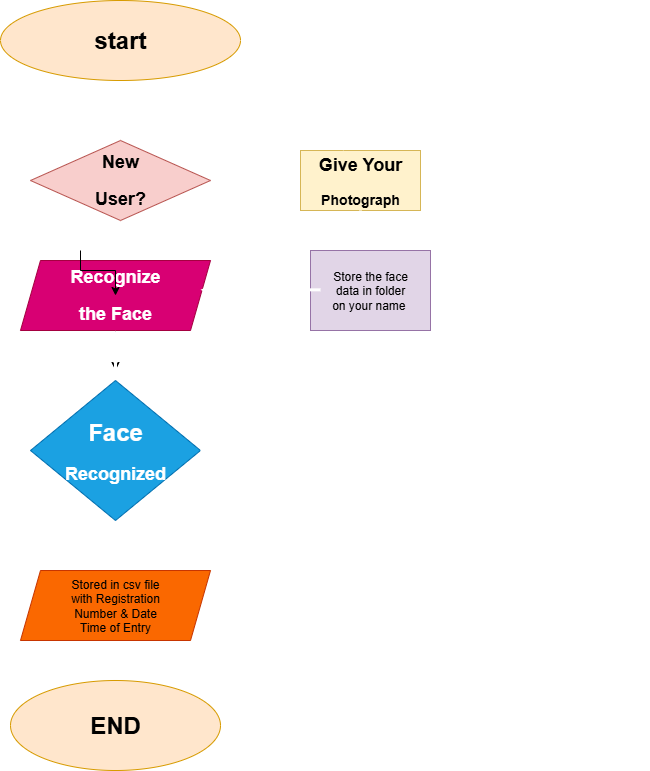

The diagram above was exported from draw.io. Its source (the exported page's mxGraphModel, read from the mxfile embedded in the PNG):
<mxGraphModel dx="1440" dy="803" grid="1" gridSize="10" guides="1" tooltips="1" connect="1" arrows="1" fold="1" page="1" pageScale="1" pageWidth="1100" pageHeight="1700" math="0" shadow="0">
  <root>
    <mxCell id="0" />
    <mxCell id="1" parent="0" />
    <mxCell id="znZZsdwab6oM0SrmO5FC-8" style="edgeStyle=orthogonalEdgeStyle;rounded=0;orthogonalLoop=1;jettySize=auto;html=1;exitX=0.5;exitY=1;exitDx=0;exitDy=0;strokeWidth=3;strokeColor=#FFFFFF;" edge="1" parent="1" source="znZZsdwab6oM0SrmO5FC-6">
      <mxGeometry relative="1" as="geometry">
        <mxPoint x="420" y="150" as="targetPoint" />
      </mxGeometry>
    </mxCell>
    <mxCell id="znZZsdwab6oM0SrmO5FC-6" value="&lt;h1&gt;start&lt;/h1&gt;" style="ellipse;whiteSpace=wrap;html=1;fillColor=#ffe6cc;strokeColor=#d79b00;" vertex="1" parent="1">
      <mxGeometry x="300" y="20" width="240" height="80" as="geometry" />
    </mxCell>
    <mxCell id="znZZsdwab6oM0SrmO5FC-15" style="edgeStyle=orthogonalEdgeStyle;rounded=0;orthogonalLoop=1;jettySize=auto;html=1;exitX=0.5;exitY=1;exitDx=0;exitDy=0;strokeWidth=3;strokeColor=#FFFFFF;" edge="1" parent="1" source="znZZsdwab6oM0SrmO5FC-13">
      <mxGeometry relative="1" as="geometry">
        <mxPoint x="420" y="270" as="targetPoint" />
      </mxGeometry>
    </mxCell>
    <mxCell id="znZZsdwab6oM0SrmO5FC-27" style="edgeStyle=orthogonalEdgeStyle;rounded=0;orthogonalLoop=1;jettySize=auto;html=1;strokeWidth=3;strokeColor=#FFFFFF;" edge="1" parent="1" source="znZZsdwab6oM0SrmO5FC-13">
      <mxGeometry relative="1" as="geometry">
        <mxPoint x="610" y="200" as="targetPoint" />
      </mxGeometry>
    </mxCell>
    <mxCell id="znZZsdwab6oM0SrmO5FC-13" value="&lt;h2&gt;New&lt;/h2&gt;&lt;h2&gt;User?&lt;/h2&gt;" style="rhombus;whiteSpace=wrap;html=1;fillColor=#f8cecc;strokeColor=#b85450;" vertex="1" parent="1">
      <mxGeometry x="330" y="160" width="180" height="80" as="geometry" />
    </mxCell>
    <mxCell id="znZZsdwab6oM0SrmO5FC-20" style="edgeStyle=orthogonalEdgeStyle;rounded=0;orthogonalLoop=1;jettySize=auto;html=1;exitX=0.5;exitY=1;exitDx=0;exitDy=0;" edge="1" parent="1" source="znZZsdwab6oM0SrmO5FC-17">
      <mxGeometry relative="1" as="geometry">
        <mxPoint x="415" y="390" as="targetPoint" />
      </mxGeometry>
    </mxCell>
    <mxCell id="znZZsdwab6oM0SrmO5FC-17" value="&lt;h2&gt;Recognize&lt;/h2&gt;&lt;h2&gt;the Face&lt;/h2&gt;" style="shape=parallelogram;perimeter=parallelogramPerimeter;whiteSpace=wrap;html=1;fixedSize=1;fillColor=#d80073;fontColor=#ffffff;strokeColor=#A50040;" vertex="1" parent="1">
      <mxGeometry x="320" y="280" width="190" height="70" as="geometry" />
    </mxCell>
    <mxCell id="znZZsdwab6oM0SrmO5FC-21" style="edgeStyle=orthogonalEdgeStyle;rounded=0;orthogonalLoop=1;jettySize=auto;html=1;exitX=0.5;exitY=1;exitDx=0;exitDy=0;strokeWidth=3;strokeColor=#FFFFFF;" edge="1" parent="1" source="znZZsdwab6oM0SrmO5FC-18">
      <mxGeometry relative="1" as="geometry">
        <mxPoint x="415" y="590" as="targetPoint" />
      </mxGeometry>
    </mxCell>
    <mxCell id="znZZsdwab6oM0SrmO5FC-55" value="" style="edgeStyle=orthogonalEdgeStyle;rounded=0;orthogonalLoop=1;jettySize=auto;html=1;strokeWidth=3;strokeColor=#FFFFFF;" edge="1" parent="1" source="znZZsdwab6oM0SrmO5FC-18" target="znZZsdwab6oM0SrmO5FC-17">
      <mxGeometry relative="1" as="geometry" />
    </mxCell>
    <mxCell id="znZZsdwab6oM0SrmO5FC-18" value="&lt;h1&gt;Face&lt;/h1&gt;&lt;h2&gt;Recognized&lt;/h2&gt;" style="rhombus;whiteSpace=wrap;html=1;fillColor=#1ba1e2;fontColor=#ffffff;strokeColor=#006EAF;" vertex="1" parent="1">
      <mxGeometry x="330" y="400" width="170" height="140" as="geometry" />
    </mxCell>
    <mxCell id="znZZsdwab6oM0SrmO5FC-24" style="edgeStyle=orthogonalEdgeStyle;rounded=0;orthogonalLoop=1;jettySize=auto;html=1;exitX=0.5;exitY=1;exitDx=0;exitDy=0;strokeWidth=3;strokeColor=#FFFFFF;" edge="1" parent="1" source="znZZsdwab6oM0SrmO5FC-22">
      <mxGeometry relative="1" as="geometry">
        <mxPoint x="415" y="700" as="targetPoint" />
      </mxGeometry>
    </mxCell>
    <mxCell id="znZZsdwab6oM0SrmO5FC-22" value="Stored in csv file&lt;div&gt;with Registration&lt;/div&gt;&lt;div&gt;Number &amp;amp; Date&lt;/div&gt;&lt;div&gt;Time of Entry&lt;/div&gt;" style="shape=parallelogram;perimeter=parallelogramPerimeter;whiteSpace=wrap;html=1;fixedSize=1;fillColor=#fa6800;fontColor=#000000;strokeColor=#C73500;" vertex="1" parent="1">
      <mxGeometry x="320" y="590" width="190" height="70" as="geometry" />
    </mxCell>
    <mxCell id="znZZsdwab6oM0SrmO5FC-26" value="&lt;h1&gt;END&lt;/h1&gt;" style="ellipse;whiteSpace=wrap;html=1;fillColor=#ffe6cc;strokeColor=#d79b00;" vertex="1" parent="1">
      <mxGeometry x="310" y="700" width="210" height="90" as="geometry" />
    </mxCell>
    <mxCell id="znZZsdwab6oM0SrmO5FC-28" value="&lt;h2&gt;Give Your&lt;/h2&gt;&lt;h3&gt;Photograph&lt;/h3&gt;" style="rounded=0;whiteSpace=wrap;html=1;fillColor=#fff2cc;strokeColor=#d6b656;" vertex="1" parent="1">
      <mxGeometry x="600" y="170" width="120" height="60" as="geometry" />
    </mxCell>
    <mxCell id="znZZsdwab6oM0SrmO5FC-30" value="Store the face&lt;div&gt;data in folder&lt;/div&gt;&lt;div&gt;on your name&amp;nbsp;&lt;/div&gt;" style="rounded=0;whiteSpace=wrap;html=1;fillColor=#e1d5e7;strokeColor=#9673a6;" vertex="1" parent="1">
      <mxGeometry x="610" y="270" width="120" height="80" as="geometry" />
    </mxCell>
    <mxCell id="znZZsdwab6oM0SrmO5FC-34" style="edgeStyle=orthogonalEdgeStyle;rounded=0;orthogonalLoop=1;jettySize=auto;html=1;exitX=0.5;exitY=1;exitDx=0;exitDy=0;entryX=0.425;entryY=-0.012;entryDx=0;entryDy=0;entryPerimeter=0;strokeWidth=3;strokeColor=#FFFFFF;" edge="1" parent="1" source="znZZsdwab6oM0SrmO5FC-28" target="znZZsdwab6oM0SrmO5FC-30">
      <mxGeometry relative="1" as="geometry">
        <Array as="points">
          <mxPoint x="660" y="240" />
          <mxPoint x="661" y="240" />
        </Array>
      </mxGeometry>
    </mxCell>
    <mxCell id="znZZsdwab6oM0SrmO5FC-39" style="edgeStyle=orthogonalEdgeStyle;rounded=0;orthogonalLoop=1;jettySize=auto;html=1;exitX=0;exitY=0.5;exitDx=0;exitDy=0;strokeColor=#FFFFFF;strokeWidth=3;" edge="1" parent="1">
      <mxGeometry relative="1" as="geometry">
        <mxPoint x="620" y="309.33" as="sourcePoint" />
        <mxPoint x="500" y="309.33" as="targetPoint" />
      </mxGeometry>
    </mxCell>
    <mxCell id="znZZsdwab6oM0SrmO5FC-41" value="" style="endArrow=classic;html=1;rounded=0;exitX=1;exitY=0.5;exitDx=0;exitDy=0;edgeStyle=orthogonalEdgeStyle;entryX=0.356;entryY=0.006;entryDx=0;entryDy=0;entryPerimeter=0;strokeWidth=3;strokeColor=#FFFFFF;" edge="1" parent="1" source="znZZsdwab6oM0SrmO5FC-18" target="znZZsdwab6oM0SrmO5FC-28">
      <mxGeometry width="50" height="50" relative="1" as="geometry">
        <mxPoint x="750" y="240" as="sourcePoint" />
        <mxPoint x="640" y="120" as="targetPoint" />
        <Array as="points">
          <mxPoint x="940" y="470" />
          <mxPoint x="940" y="90" />
          <mxPoint x="643" y="90" />
        </Array>
      </mxGeometry>
    </mxCell>
    <mxCell id="znZZsdwab6oM0SrmO5FC-46" value="&lt;font style=&quot;font-size: 14px;&quot;&gt;NO&lt;/font&gt;" style="text;html=1;align=center;verticalAlign=middle;whiteSpace=wrap;rounded=0;fontColor=#FFFFFF;" vertex="1" parent="1">
      <mxGeometry x="660" y="440" width="60" height="30" as="geometry" />
    </mxCell>
    <mxCell id="znZZsdwab6oM0SrmO5FC-47" value="&lt;font&gt;yes&lt;/font&gt;" style="text;html=1;align=center;verticalAlign=middle;resizable=0;points=[];autosize=1;strokeWidth=19;fontSize=24;fontColor=#FFFFFF;" vertex="1" parent="1">
      <mxGeometry x="525" y="155" width="60" height="40" as="geometry" />
    </mxCell>
    <mxCell id="znZZsdwab6oM0SrmO5FC-54" value="" style="edgeStyle=orthogonalEdgeStyle;rounded=0;orthogonalLoop=1;jettySize=auto;html=1;" edge="1" parent="1" source="znZZsdwab6oM0SrmO5FC-50" target="znZZsdwab6oM0SrmO5FC-17">
      <mxGeometry relative="1" as="geometry" />
    </mxCell>
    <mxCell id="znZZsdwab6oM0SrmO5FC-50" value="&lt;span&gt;No&lt;/span&gt;" style="text;html=1;align=center;verticalAlign=middle;whiteSpace=wrap;rounded=0;fontSize=18;fontColor=#FFFFFF;" vertex="1" parent="1">
      <mxGeometry x="350" y="240" width="60" height="30" as="geometry" />
    </mxCell>
    <mxCell id="znZZsdwab6oM0SrmO5FC-53" value="&lt;font&gt;Yes&lt;/font&gt;" style="text;html=1;align=center;verticalAlign=middle;whiteSpace=wrap;rounded=0;fontSize=20;fontColor=#FFFFFF;" vertex="1" parent="1">
      <mxGeometry x="330" y="530" width="60" height="30" as="geometry" />
    </mxCell>
  </root>
</mxGraphModel>